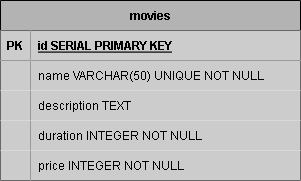

The diagram above was exported from draw.io. Its source (the exported page's mxGraphModel, read from the mxfile embedded in the PNG):
<mxGraphModel dx="1434" dy="774" grid="1" gridSize="10" guides="1" tooltips="1" connect="1" arrows="1" fold="1" page="1" pageScale="1" pageWidth="850" pageHeight="1100" math="0" shadow="0" extFonts="Permanent Marker^https://fonts.googleapis.com/css?family=Permanent+Marker">
  <root>
    <mxCell id="0" />
    <mxCell id="1" parent="0" />
    <mxCell id="C-vyLk0tnHw3VtMMgP7b-2" value="movies" style="shape=table;startSize=30;container=1;collapsible=1;childLayout=tableLayout;fixedRows=1;rowLines=0;fontStyle=1;align=center;resizeLast=1;fillColor=#B3B3B3;strokeColor=#000000;gradientColor=none;fillStyle=solid;" parent="1" vertex="1">
      <mxGeometry x="290" y="150" width="300" height="180" as="geometry" />
    </mxCell>
    <mxCell id="C-vyLk0tnHw3VtMMgP7b-3" value="" style="shape=partialRectangle;collapsible=0;dropTarget=0;pointerEvents=0;fillColor=none;points=[[0,0.5],[1,0.5]];portConstraint=eastwest;top=0;left=0;right=0;bottom=1;" parent="C-vyLk0tnHw3VtMMgP7b-2" vertex="1">
      <mxGeometry y="30" width="300" height="30" as="geometry" />
    </mxCell>
    <mxCell id="C-vyLk0tnHw3VtMMgP7b-4" value="PK" style="shape=partialRectangle;overflow=hidden;connectable=0;fillColor=#CCCCCC;top=0;left=0;bottom=0;right=0;fontStyle=1;" parent="C-vyLk0tnHw3VtMMgP7b-3" vertex="1">
      <mxGeometry width="30" height="30" as="geometry">
        <mxRectangle width="30" height="30" as="alternateBounds" />
      </mxGeometry>
    </mxCell>
    <mxCell id="C-vyLk0tnHw3VtMMgP7b-5" value="id SERIAL PRIMARY KEY" style="shape=partialRectangle;overflow=hidden;connectable=0;fillColor=#CCCCCC;top=0;left=0;bottom=0;right=0;align=left;spacingLeft=6;fontStyle=5;" parent="C-vyLk0tnHw3VtMMgP7b-3" vertex="1">
      <mxGeometry x="30" width="270" height="30" as="geometry">
        <mxRectangle width="270" height="30" as="alternateBounds" />
      </mxGeometry>
    </mxCell>
    <mxCell id="C-vyLk0tnHw3VtMMgP7b-6" value="" style="shape=partialRectangle;collapsible=0;dropTarget=0;pointerEvents=0;fillColor=none;points=[[0,0.5],[1,0.5]];portConstraint=eastwest;top=0;left=0;right=0;bottom=0;" parent="C-vyLk0tnHw3VtMMgP7b-2" vertex="1">
      <mxGeometry y="60" width="300" height="30" as="geometry" />
    </mxCell>
    <mxCell id="C-vyLk0tnHw3VtMMgP7b-7" value="" style="shape=partialRectangle;overflow=hidden;connectable=0;fillColor=#CCCCCC;top=0;left=0;bottom=0;right=0;" parent="C-vyLk0tnHw3VtMMgP7b-6" vertex="1">
      <mxGeometry width="30" height="30" as="geometry">
        <mxRectangle width="30" height="30" as="alternateBounds" />
      </mxGeometry>
    </mxCell>
    <mxCell id="C-vyLk0tnHw3VtMMgP7b-8" value="name VARCHAR(50) UNIQUE NOT NULL" style="shape=partialRectangle;overflow=hidden;connectable=0;fillColor=#CCCCCC;top=0;left=0;bottom=0;right=0;align=left;spacingLeft=6;" parent="C-vyLk0tnHw3VtMMgP7b-6" vertex="1">
      <mxGeometry x="30" width="270" height="30" as="geometry">
        <mxRectangle width="270" height="30" as="alternateBounds" />
      </mxGeometry>
    </mxCell>
    <mxCell id="iL7o5mD3dTB6F0-_Vjem-7" style="shape=partialRectangle;collapsible=0;dropTarget=0;pointerEvents=0;fillColor=none;points=[[0,0.5],[1,0.5]];portConstraint=eastwest;top=0;left=0;right=0;bottom=0;" vertex="1" parent="C-vyLk0tnHw3VtMMgP7b-2">
      <mxGeometry y="90" width="300" height="30" as="geometry" />
    </mxCell>
    <mxCell id="iL7o5mD3dTB6F0-_Vjem-8" style="shape=partialRectangle;overflow=hidden;connectable=0;fillColor=#CCCCCC;top=0;left=0;bottom=0;right=0;" vertex="1" parent="iL7o5mD3dTB6F0-_Vjem-7">
      <mxGeometry width="30" height="30" as="geometry">
        <mxRectangle width="30" height="30" as="alternateBounds" />
      </mxGeometry>
    </mxCell>
    <mxCell id="iL7o5mD3dTB6F0-_Vjem-9" value="description TEXT " style="shape=partialRectangle;overflow=hidden;connectable=0;fillColor=#CCCCCC;top=0;left=0;bottom=0;right=0;align=left;spacingLeft=6;" vertex="1" parent="iL7o5mD3dTB6F0-_Vjem-7">
      <mxGeometry x="30" width="270" height="30" as="geometry">
        <mxRectangle width="270" height="30" as="alternateBounds" />
      </mxGeometry>
    </mxCell>
    <mxCell id="iL7o5mD3dTB6F0-_Vjem-10" style="shape=partialRectangle;collapsible=0;dropTarget=0;pointerEvents=0;fillColor=none;points=[[0,0.5],[1,0.5]];portConstraint=eastwest;top=0;left=0;right=0;bottom=0;" vertex="1" parent="C-vyLk0tnHw3VtMMgP7b-2">
      <mxGeometry y="120" width="300" height="30" as="geometry" />
    </mxCell>
    <mxCell id="iL7o5mD3dTB6F0-_Vjem-11" style="shape=partialRectangle;overflow=hidden;connectable=0;fillColor=#CCCCCC;top=0;left=0;bottom=0;right=0;" vertex="1" parent="iL7o5mD3dTB6F0-_Vjem-10">
      <mxGeometry width="30" height="30" as="geometry">
        <mxRectangle width="30" height="30" as="alternateBounds" />
      </mxGeometry>
    </mxCell>
    <mxCell id="iL7o5mD3dTB6F0-_Vjem-12" value="duration INTEGER NOT NULL" style="shape=partialRectangle;overflow=hidden;connectable=0;fillColor=#CCCCCC;top=0;left=0;bottom=0;right=0;align=left;spacingLeft=6;" vertex="1" parent="iL7o5mD3dTB6F0-_Vjem-10">
      <mxGeometry x="30" width="270" height="30" as="geometry">
        <mxRectangle width="270" height="30" as="alternateBounds" />
      </mxGeometry>
    </mxCell>
    <mxCell id="iL7o5mD3dTB6F0-_Vjem-13" style="shape=partialRectangle;collapsible=0;dropTarget=0;pointerEvents=0;fillColor=none;points=[[0,0.5],[1,0.5]];portConstraint=eastwest;top=0;left=0;right=0;bottom=0;" vertex="1" parent="C-vyLk0tnHw3VtMMgP7b-2">
      <mxGeometry y="150" width="300" height="30" as="geometry" />
    </mxCell>
    <mxCell id="iL7o5mD3dTB6F0-_Vjem-14" style="shape=partialRectangle;overflow=hidden;connectable=0;fillColor=#CCCCCC;top=0;left=0;bottom=0;right=0;" vertex="1" parent="iL7o5mD3dTB6F0-_Vjem-13">
      <mxGeometry width="30" height="30" as="geometry">
        <mxRectangle width="30" height="30" as="alternateBounds" />
      </mxGeometry>
    </mxCell>
    <mxCell id="iL7o5mD3dTB6F0-_Vjem-15" value="price INTEGER NOT NULL" style="shape=partialRectangle;overflow=hidden;connectable=0;fillColor=#CCCCCC;top=0;left=0;bottom=0;right=0;align=left;spacingLeft=6;" vertex="1" parent="iL7o5mD3dTB6F0-_Vjem-13">
      <mxGeometry x="30" width="270" height="30" as="geometry">
        <mxRectangle width="270" height="30" as="alternateBounds" />
      </mxGeometry>
    </mxCell>
  </root>
</mxGraphModel>